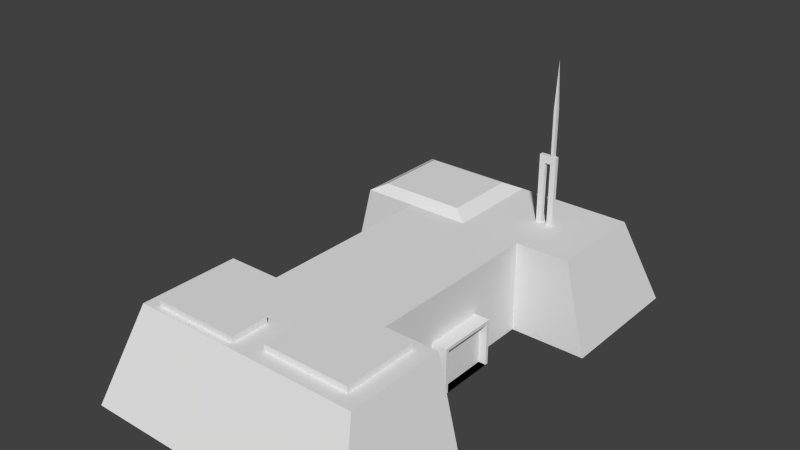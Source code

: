 # Source: Scenery_1.blend  (saved by Blender 2.69.0; exported with 4.5.12 LTS)
import bpy
from mathutils import Matrix  # noqa: F401  (used for matrix-valued properties, if any)

bpy.ops.wm.read_factory_settings(use_empty=True)
scene = bpy.context.scene
scene.name = 'Scene'

# ---- collections
col_collection_1 = bpy.data.collections.new('Collection 1'); scene.collection.children.link(col_collection_1)

# ---- world
world_world = bpy.data.worlds.new('World'); scene.world = world_world
world_world.color = (0.05088, 0.05088, 0.05088)
world_world.use_sun_shadow = False
world_world.sun_shadow_jitter_overblur = 0.0
world_world.cycles.sampling_method = 'MANUAL'
world_world.cycles.sample_map_resolution = 256

# ---- meshes
me_cube = bpy.data.meshes.new('Cube')
me_cube.from_pydata([(-2.0, -1.0, -1.0), (-2.0, 1.0, -1.0), (2.0, 1.0, -1.0), (2.0, -1.0, -1.0), (-2.0, -1.0, 2.0), (-2.0, 1.0, 2.0), (2.0, 1.0, 2.0), (2.0, -1.0, 2.0), (-4.5, 1.0, -1.0), (-3.75, 1.0, 2.0), (-4.5, 2.5, -1.0), (-3.75, 2.083, 2.0), (4.5, 1.0, -1.0), (3.75, 1.0, 2.0), (4.5, 2.5, -1.0), (3.75, 2.083, 2.0), (-4.5, -1.0, -1.0), (-3.75, -1.0, 2.0), (-4.5, -2.5, -1.0), (-3.75, -2.083, 2.0), (4.5, -1.0, -1.0), (3.75, -1.0, 2.0), (4.5, -2.5, -1.0), (3.75, -2.083, 2.0), (2.0, 0.3333, 2.0), (2.0, -0.3333, 2.0), (2.0, -0.3333, -1.0), (2.0, 0.3333, -1.0), (2.0, 0.3333, 0.5), (2.0, -0.3333, 0.5), (2.5, -0.3333, -1.0), (2.5, 0.3333, -1.0), (2.5, 0.3333, 0.5), (2.5, -0.3333, 0.5), (-2.0, -0.3333, 2.0), (-2.0, 0.3333, 2.0), (-2.0, 0.3333, -1.0), (-2.0, -0.3333, -1.0), (-2.0, -0.3333, 0.5), (-2.0, 0.3333, 0.5), (-2.5, 0.3333, -1.0), (-2.5, -0.3333, -1.0), (-2.5, -0.3333, 0.5), (-2.5, 0.3333, 0.5), (2.5, -0.3, -1.0), (2.5, 0.3, -1.0), (2.5, 0.3, 0.4), (2.5, -0.3, 0.4), (-2.5, 0.3, -1.0), (-2.5, -0.3, -1.0), (-2.5, -0.3, 0.4), (-2.5, 0.3, 0.4), (2.25, -0.3, -1.0), (2.25, 0.3, -1.0), (2.25, 0.3, 0.4), (2.25, -0.3, 0.4), (-2.25, 0.3, -1.0), (-2.25, -0.3, -1.0), (-2.25, -0.3, 0.4), (-2.25, 0.3, 0.4), (0.0, 1.0, 2.0), (0.0, 2.083, 2.0), (-1.975, 1.108, 2.25), (-3.287, 1.108, 2.25), (-3.287, 1.921, 2.25), (-0.475, 1.108, 2.25), (-0.475, 1.921, 2.25), (0.0, -1.0, 2.0), (0.0, -2.083, 2.0), (-3.75, -1.542, 2.0), (0.0, -1.542, 2.0), (-3.281, -2.016, 2.0), (-0.4688, -2.016, 2.0), (-3.281, -1.609, 2.0), (-0.4688, -1.609, 2.0), (-3.281, -2.016, 2.2), (-0.4688, -2.016, 2.2), (-3.281, -1.609, 2.2), (-0.4688, -1.609, 2.2), (1.896, -1.113, 2.0), (3.208, -1.113, 2.0), (3.208, -1.925, 2.0), (0.3958, -1.113, 2.0), (0.3958, -1.925, 2.0), (0.3958, -1.519, 2.0), (1.896, -1.113, 2.2), (3.208, -1.113, 2.2), (3.208, -1.925, 2.2), (0.3958, -1.113, 2.2), (0.3958, -1.925, 2.2), (0.3958, -1.519, 2.2), (3.75, 1.564, 2.0), (3.75, 1.519, 2.0), (0.0, 1.519, 2.0), (0.0, 1.564, 2.0), (2.191, 1.519, 2.0), (2.004, 1.519, 2.0), (1.816, 1.519, 2.0), (1.629, 1.519, 2.0), (2.191, 1.564, 2.0), (2.004, 1.564, 2.0), (1.816, 1.564, 2.0), (1.629, 1.564, 2.0), (2.191, 1.519, 4.0), (2.004, 1.519, 4.0), (1.816, 1.519, 4.0), (1.629, 1.519, 4.0), (2.191, 1.564, 4.0), (2.004, 1.564, 4.0), (1.816, 1.564, 4.0), (1.629, 1.564, 4.0), (2.191, 1.519, 4.25), (2.004, 1.519, 4.25), (1.816, 1.519, 4.25), (1.629, 1.519, 4.25), (2.191, 1.564, 4.25), (2.004, 1.564, 4.25), (1.816, 1.564, 4.25), (1.629, 1.564, 4.25), (2.097, 1.519, 4.25), (2.097, 1.564, 4.25), (2.004, 1.519, 5.75), (2.004, 1.564, 5.75), (2.097, 1.519, 5.75), (2.097, 1.564, 5.75), (2.05, 1.542, 7.25)], [], [(35, 5, 1, 36, 39), (14, 12, 2, 1, 8, 10), (25, 7, 3, 26, 29), (22, 18, 16, 0, 3, 20), (0, 37, 36, 1, 2, 27, 26, 3), (7, 25, 24, 6, 60, 5, 35, 34, 4, 67), (14, 10, 11, 61, 15), (94, 102, 101, 100, 99, 91, 15, 61), (23, 68, 19, 18, 22), (70, 67, 4, 17, 69), (8, 9, 11, 10), (1, 5, 9, 8), (13, 12, 14, 15, 91, 92), (6, 2, 12, 13), (17, 16, 18, 19, 69), (4, 0, 16, 17), (20, 21, 23, 22), (3, 7, 21, 20), (6, 24, 28, 27, 2), (28, 29, 33, 32), (24, 25, 29, 28), (43, 40, 48, 51), (29, 26, 30, 33), (27, 28, 32, 31), (26, 27, 31, 30), (4, 34, 38, 37, 0), (38, 39, 43, 42), (34, 35, 39, 38), (42, 43, 51, 50), (39, 36, 40, 43), (37, 38, 42, 41), (36, 37, 41, 40), (51, 48, 56, 59), (50, 51, 59, 58), (41, 42, 50, 49), (40, 41, 49, 48), (32, 33, 47, 46), (33, 30, 44, 47), (31, 32, 46, 45), (30, 31, 45, 44), (54, 55, 52, 53), (58, 59, 56, 57), (49, 50, 58, 57), (48, 49, 57, 56), (46, 47, 55, 54), (47, 44, 52, 55), (45, 46, 54, 53), (44, 45, 53, 52), (60, 93, 94, 61, 66, 65), (62, 65, 66, 64, 63), (5, 60, 65, 62), (61, 11, 64, 66), (9, 5, 62, 63), (11, 9, 63, 64), (67, 70, 84, 82), (70, 69, 73, 74), (74, 73, 77, 78), (68, 70, 74, 72), (19, 68, 72, 71), (69, 19, 71, 73), (76, 78, 77, 75), (72, 74, 78, 76), (71, 72, 76, 75), (73, 71, 75, 77), (82, 84, 90, 88), (70, 68, 83, 84), (7, 67, 82, 79), (21, 7, 79, 80), (23, 21, 80, 81), (68, 23, 81, 83), (87, 86, 85, 88, 90, 89), (84, 83, 89, 90), (79, 82, 88, 85), (80, 79, 85, 86), (81, 80, 86, 87), (83, 81, 87, 89), (60, 6, 13, 92, 95, 96, 97, 98, 93), (95, 92, 91, 99), (93, 98, 102, 94), (100, 96, 104, 108), (97, 96, 100, 101), (95, 99, 107, 103), (104, 112, 113, 105), (103, 107, 115, 111), (97, 101, 109, 105), (102, 98, 106, 110), (101, 102, 110, 109), (99, 100, 108, 107), (98, 97, 105, 106), (96, 95, 103, 104), (114, 113, 117, 118), (119, 111, 115, 120), (109, 108, 104, 105), (110, 106, 114, 118), (109, 110, 118, 117), (107, 108, 116, 120, 115), (106, 105, 113, 114), (104, 103, 111, 119, 112), (116, 108, 109, 117), (117, 113, 112, 116), (119, 120, 124, 123), (120, 116, 122, 124), (112, 119, 123, 121), (116, 112, 121, 122), (123, 124, 125), (124, 122, 125), (121, 123, 125), (122, 121, 125)])
me_cube.use_remesh_preserve_volume = False
me_cube.use_remesh_preserve_attributes = False
me_cube.use_mirror_vertex_groups = False
me_cube.update()

# ---- objects
ob_cube = bpy.data.objects.new('Cube', me_cube)

# ---- transforms, parenting, visibility, modifiers, constraints
ob_cube.location = (0.0, 0.0, 1.0)
ob_cube.scale = (1.0, 3.0, 1.0)
ob_cube.lineart.crease_threshold = 0.0

# ---- collection membership
col_collection_1.objects.link(ob_cube)

# ---- scene / render settings (as saved in the file)
scene.frame_start = 1; scene.frame_end = 250; scene.frame_set(1)
scene.render.engine = 'BLENDER_EEVEE_NEXT'
scene.render.image_settings.compression = 90
scene.render.resolution_percentage = 50
scene.render.dither_intensity = 0.0
scene.cycles.use_denoising = False
scene.cycles.samples = 10
scene.cycles.sampling_pattern = 'TABULATED_SOBOL'
scene.cycles.light_sampling_threshold = 0.0
scene.cycles.use_adaptive_sampling = False
scene.cycles.use_light_tree = False
scene.cycles.blur_glossy = 0.0
scene.cycles.volume_bounces = 1
scene.cycles.pixel_filter_type = 'GAUSSIAN'
scene.cycles.sample_clamp_indirect = 0.0
scene.view_settings.view_transform = 'Standard'
bpy.context.view_layer.update()

# ---- added for rendering (the .blend has no active camera and no usable light): camera, sun
cam_auto = bpy.data.cameras.new('AutoCamera')
cam_auto.lens = 50.0
cam_auto.sensor_width = 36.0
cam_auto.clip_end = 1000.0
ob_auto_camera = bpy.data.objects.new('AutoCamera', cam_auto)
scene.collection.objects.link(ob_auto_camera)
ob_auto_camera.location = (17.8945, -21.4734, 18.4406)
ob_auto_camera.rotation_euler = (1.09748, -7.21219e-08, 0.694738)
scene.camera = ob_auto_camera
light_auto_sun = bpy.data.lights.new('AutoSun', 'SUN')
light_auto_sun.energy = 3.0
light_auto_sun.angle = 0.0523599
ob_auto_sun = bpy.data.objects.new('AutoSun', light_auto_sun)
scene.collection.objects.link(ob_auto_sun)
ob_auto_sun.rotation_euler = (0.872665, 0.174533, 0.523599)
bpy.context.view_layer.update()
